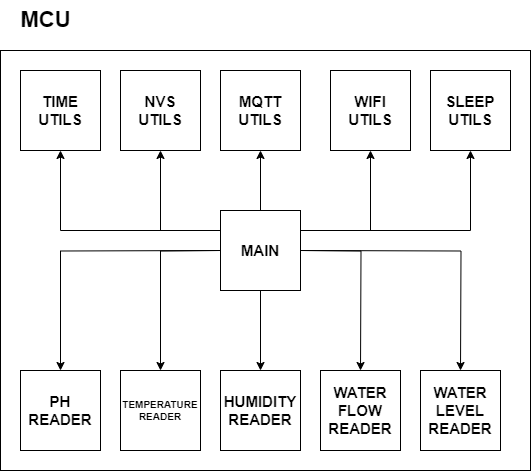

The diagram above was exported from draw.io. Its source (the exported page's mxGraphModel, read from the mxfile embedded in the PNG):
<mxGraphModel dx="1877" dy="1790" grid="1" gridSize="10" guides="1" tooltips="1" connect="1" arrows="1" fold="1" page="1" pageScale="1" pageWidth="827" pageHeight="1169" math="0" shadow="0">
  <root>
    <mxCell id="0" />
    <mxCell id="1" parent="0" />
    <mxCell id="_IQB2n_XT6yOcV7MQSGW-15" value="" style="rounded=0;whiteSpace=wrap;html=1;fontStyle=1;fontSize=15;" vertex="1" parent="1">
      <mxGeometry x="-70" y="20" width="530" height="420" as="geometry" />
    </mxCell>
    <mxCell id="_IQB2n_XT6yOcV7MQSGW-16" value="MCU" style="text;html=1;align=center;verticalAlign=middle;resizable=0;points=[];autosize=1;strokeColor=none;fillColor=none;fontStyle=1;fontSize=22;" vertex="1" parent="1">
      <mxGeometry x="-60" y="-30" width="70" height="40" as="geometry" />
    </mxCell>
    <mxCell id="_IQB2n_XT6yOcV7MQSGW-4" style="edgeStyle=orthogonalEdgeStyle;rounded=0;orthogonalLoop=1;jettySize=auto;html=1;fontStyle=1;fontSize=15;" edge="1" parent="1">
      <mxGeometry relative="1" as="geometry">
        <mxPoint x="230" y="220" as="sourcePoint" />
        <mxPoint x="290" y="340" as="targetPoint" />
      </mxGeometry>
    </mxCell>
    <mxCell id="_IQB2n_XT6yOcV7MQSGW-5" style="edgeStyle=orthogonalEdgeStyle;rounded=0;orthogonalLoop=1;jettySize=auto;html=1;fontStyle=1;fontSize=15;" edge="1" parent="1">
      <mxGeometry relative="1" as="geometry">
        <mxPoint x="230" y="220" as="sourcePoint" />
        <mxPoint x="390" y="340" as="targetPoint" />
      </mxGeometry>
    </mxCell>
    <mxCell id="_IQB2n_XT6yOcV7MQSGW-6" value="MQTT&lt;br style=&quot;font-size: 15px;&quot;&gt;UTILS" style="whiteSpace=wrap;html=1;aspect=fixed;fontStyle=1;fontSize=15;" vertex="1" parent="1">
      <mxGeometry x="150" y="40" width="80" height="80" as="geometry" />
    </mxCell>
    <mxCell id="_IQB2n_XT6yOcV7MQSGW-17" style="edgeStyle=orthogonalEdgeStyle;rounded=0;orthogonalLoop=1;jettySize=auto;html=1;" edge="1" parent="1" source="_IQB2n_XT6yOcV7MQSGW-7" target="_IQB2n_XT6yOcV7MQSGW-6">
      <mxGeometry relative="1" as="geometry" />
    </mxCell>
    <mxCell id="_IQB2n_XT6yOcV7MQSGW-18" style="edgeStyle=orthogonalEdgeStyle;rounded=0;orthogonalLoop=1;jettySize=auto;html=1;" edge="1" parent="1" source="_IQB2n_XT6yOcV7MQSGW-7" target="_IQB2n_XT6yOcV7MQSGW-9">
      <mxGeometry relative="1" as="geometry" />
    </mxCell>
    <mxCell id="_IQB2n_XT6yOcV7MQSGW-24" style="edgeStyle=orthogonalEdgeStyle;rounded=0;orthogonalLoop=1;jettySize=auto;html=1;" edge="1" parent="1" source="_IQB2n_XT6yOcV7MQSGW-7" target="_IQB2n_XT6yOcV7MQSGW-21">
      <mxGeometry relative="1" as="geometry">
        <Array as="points">
          <mxPoint x="-10" y="200" />
        </Array>
      </mxGeometry>
    </mxCell>
    <mxCell id="_IQB2n_XT6yOcV7MQSGW-25" style="edgeStyle=orthogonalEdgeStyle;rounded=0;orthogonalLoop=1;jettySize=auto;html=1;" edge="1" parent="1" source="_IQB2n_XT6yOcV7MQSGW-7" target="_IQB2n_XT6yOcV7MQSGW-23">
      <mxGeometry relative="1" as="geometry">
        <Array as="points">
          <mxPoint x="90" y="200" />
        </Array>
      </mxGeometry>
    </mxCell>
    <mxCell id="_IQB2n_XT6yOcV7MQSGW-26" style="edgeStyle=orthogonalEdgeStyle;rounded=0;orthogonalLoop=1;jettySize=auto;html=1;" edge="1" parent="1" source="_IQB2n_XT6yOcV7MQSGW-7" target="_IQB2n_XT6yOcV7MQSGW-20">
      <mxGeometry relative="1" as="geometry">
        <Array as="points">
          <mxPoint x="300" y="200" />
        </Array>
      </mxGeometry>
    </mxCell>
    <mxCell id="_IQB2n_XT6yOcV7MQSGW-27" style="edgeStyle=orthogonalEdgeStyle;rounded=0;orthogonalLoop=1;jettySize=auto;html=1;" edge="1" parent="1" source="_IQB2n_XT6yOcV7MQSGW-7" target="_IQB2n_XT6yOcV7MQSGW-22">
      <mxGeometry relative="1" as="geometry">
        <Array as="points">
          <mxPoint x="400" y="200" />
        </Array>
      </mxGeometry>
    </mxCell>
    <mxCell id="_IQB2n_XT6yOcV7MQSGW-7" value="MAIN" style="whiteSpace=wrap;html=1;aspect=fixed;fontStyle=1;fontSize=15;" vertex="1" parent="1">
      <mxGeometry x="150" y="180" width="80" height="80" as="geometry" />
    </mxCell>
    <mxCell id="_IQB2n_XT6yOcV7MQSGW-8" value="WATER&lt;br style=&quot;font-size: 15px;&quot;&gt;LEVEL&lt;br style=&quot;font-size: 15px;&quot;&gt;READER" style="whiteSpace=wrap;html=1;aspect=fixed;fontStyle=1;fontSize=15;" vertex="1" parent="1">
      <mxGeometry x="350" y="340" width="80" height="80" as="geometry" />
    </mxCell>
    <mxCell id="_IQB2n_XT6yOcV7MQSGW-9" value="HUMIDITY&lt;br style=&quot;font-size: 15px;&quot;&gt;READER" style="whiteSpace=wrap;html=1;aspect=fixed;fontStyle=1;fontSize=15;" vertex="1" parent="1">
      <mxGeometry x="150" y="340" width="80" height="80" as="geometry" />
    </mxCell>
    <mxCell id="_IQB2n_XT6yOcV7MQSGW-10" value="WATER&lt;br style=&quot;font-size: 15px;&quot;&gt;FLOW&lt;br style=&quot;font-size: 15px;&quot;&gt;READER" style="whiteSpace=wrap;html=1;aspect=fixed;fontStyle=1;fontSize=15;" vertex="1" parent="1">
      <mxGeometry x="250" y="340" width="80" height="80" as="geometry" />
    </mxCell>
    <mxCell id="_IQB2n_XT6yOcV7MQSGW-11" value="TEMPERATURE&lt;br style=&quot;font-size: 10px;&quot;&gt;READER" style="whiteSpace=wrap;html=1;aspect=fixed;fontSize=10;fontStyle=1" vertex="1" parent="1">
      <mxGeometry x="50" y="340" width="80" height="80" as="geometry" />
    </mxCell>
    <mxCell id="_IQB2n_XT6yOcV7MQSGW-12" value="PH&lt;br style=&quot;font-size: 15px;&quot;&gt;READER" style="whiteSpace=wrap;html=1;aspect=fixed;fontStyle=1;fontSize=15;" vertex="1" parent="1">
      <mxGeometry x="-50" y="340" width="80" height="80" as="geometry" />
    </mxCell>
    <mxCell id="_IQB2n_XT6yOcV7MQSGW-13" value="" style="edgeStyle=orthogonalEdgeStyle;rounded=0;orthogonalLoop=1;jettySize=auto;html=1;fontStyle=1;fontSize=15;" edge="1" parent="1" target="_IQB2n_XT6yOcV7MQSGW-11">
      <mxGeometry relative="1" as="geometry">
        <mxPoint x="150" y="220" as="sourcePoint" />
      </mxGeometry>
    </mxCell>
    <mxCell id="_IQB2n_XT6yOcV7MQSGW-14" value="" style="edgeStyle=orthogonalEdgeStyle;rounded=0;orthogonalLoop=1;jettySize=auto;html=1;fontStyle=1;fontSize=15;" edge="1" parent="1" target="_IQB2n_XT6yOcV7MQSGW-12">
      <mxGeometry relative="1" as="geometry">
        <mxPoint x="150" y="220" as="sourcePoint" />
      </mxGeometry>
    </mxCell>
    <mxCell id="_IQB2n_XT6yOcV7MQSGW-20" value="WIFI&lt;br&gt;UTILS" style="whiteSpace=wrap;html=1;aspect=fixed;fontStyle=1;fontSize=15;" vertex="1" parent="1">
      <mxGeometry x="260" y="40" width="80" height="80" as="geometry" />
    </mxCell>
    <mxCell id="_IQB2n_XT6yOcV7MQSGW-21" value="TIME&lt;br&gt;UTILS" style="whiteSpace=wrap;html=1;aspect=fixed;fontStyle=1;fontSize=15;" vertex="1" parent="1">
      <mxGeometry x="-50" y="40" width="80" height="80" as="geometry" />
    </mxCell>
    <mxCell id="_IQB2n_XT6yOcV7MQSGW-22" value="SLEEP&lt;br&gt;UTILS" style="whiteSpace=wrap;html=1;aspect=fixed;fontStyle=1;fontSize=15;" vertex="1" parent="1">
      <mxGeometry x="360" y="40" width="80" height="80" as="geometry" />
    </mxCell>
    <mxCell id="_IQB2n_XT6yOcV7MQSGW-23" value="NVS&lt;br style=&quot;font-size: 15px;&quot;&gt;UTILS" style="whiteSpace=wrap;html=1;aspect=fixed;fontStyle=1;fontSize=15;" vertex="1" parent="1">
      <mxGeometry x="50" y="40" width="80" height="80" as="geometry" />
    </mxCell>
  </root>
</mxGraphModel>